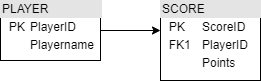

The diagram above was exported from draw.io. Its source (the exported page's mxGraphModel, read from the mxfile embedded in the PNG):
<mxGraphModel dx="1038" dy="1749" grid="1" gridSize="10" guides="1" tooltips="1" connect="1" arrows="1" fold="1" page="1" pageScale="1" pageWidth="827" pageHeight="1169" math="0" shadow="0">
  <root>
    <mxCell id="0" />
    <mxCell id="1" parent="0" />
    <mxCell id="-cvRNCMe67lFg76g47M0-7" style="edgeStyle=orthogonalEdgeStyle;rounded=0;orthogonalLoop=1;jettySize=auto;html=1;" edge="1" parent="1" source="-cvRNCMe67lFg76g47M0-5">
      <mxGeometry relative="1" as="geometry">
        <mxPoint x="210" y="-1090" as="targetPoint" />
        <Array as="points">
          <mxPoint x="210" y="-1090" />
        </Array>
      </mxGeometry>
    </mxCell>
    <mxCell id="-cvRNCMe67lFg76g47M0-5" value="&lt;div style=&quot;box-sizing: border-box ; width: 100% ; background: #e4e4e4 ; padding: 2px&quot;&gt;PLAYER&lt;/div&gt;&lt;table style=&quot;width: 100% ; font-size: 1em&quot; cellpadding=&quot;2&quot; cellspacing=&quot;0&quot;&gt;&lt;tbody&gt;&lt;tr&gt;&lt;td&gt;&amp;nbsp; PK&lt;/td&gt;&lt;td&gt;PlayerID&lt;/td&gt;&lt;/tr&gt;&lt;tr&gt;&lt;td&gt;&lt;br&gt;&lt;/td&gt;&lt;td&gt;Playername&lt;/td&gt;&lt;/tr&gt;&lt;/tbody&gt;&lt;/table&gt;" style="verticalAlign=top;align=left;overflow=fill;html=1;strokeWidth=1;fillColor=#FFFFFF;" vertex="1" parent="1">
      <mxGeometry x="50" y="-1120" width="100" height="60" as="geometry" />
    </mxCell>
    <mxCell id="-cvRNCMe67lFg76g47M0-8" value="&lt;div style=&quot;box-sizing: border-box ; width: 100% ; background: #e4e4e4 ; padding: 2px&quot;&gt;SCORE&lt;/div&gt;&lt;table style=&quot;width: 100% ; font-size: 1em&quot; cellpadding=&quot;2&quot; cellspacing=&quot;0&quot; align=&quot;center&quot;&gt;&lt;tbody&gt;&lt;tr&gt;&lt;td&gt;&amp;nbsp; PK&lt;/td&gt;&lt;td&gt;ScoreID&lt;/td&gt;&lt;/tr&gt;&lt;tr&gt;&lt;td&gt;&amp;nbsp; FK1&lt;/td&gt;&lt;td&gt;PlayerID&lt;/td&gt;&lt;/tr&gt;&lt;tr&gt;&lt;td&gt;&lt;/td&gt;&lt;td&gt;Points&lt;/td&gt;&lt;/tr&gt;&lt;/tbody&gt;&lt;/table&gt;" style="verticalAlign=top;align=left;overflow=fill;html=1;strokeWidth=1;rounded=0;glass=0;shadow=0;comic=0;" vertex="1" parent="1">
      <mxGeometry x="210" y="-1120" width="100" height="80" as="geometry" />
    </mxCell>
  </root>
</mxGraphModel>